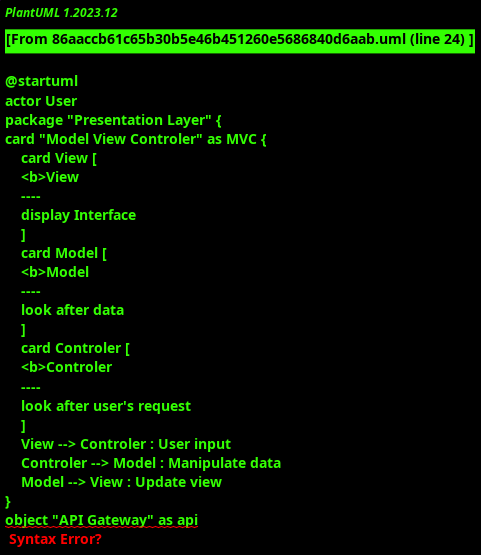

The diagram above was rendered by PlantUML. Its source (embedded in the PNG):
@startuml
actor User
package "Presentation Layer" {
card "Model View Controler" as MVC {
    card View [
    <b>View
    ----
    display Interface
    ]
    card Model [
    <b>Model
    ----
    look after data
    ]
    card Controler [
    <b>Controler
    ----
    look after user's request
    ]
    View --> Controler : User input
    Controler --> Model : Manipulate data
    Model --> View : Update view
}
object "API Gateway" as api
Model --> api
}
package "Database layer" {
database user [
<b> MySQL Profile database
---
Store all informations about profile of user
]
}
package "Business Layer" {
card "Micro-services" as MS {
card auth [
<b>Authentification
----
Look after user's authentification
registration etc...
]
card search [
<b>Search
---
Look after research of students
in Database
]
auth --> search : must be login
search --> user : request
user --> search : response
}
}

Model --> MS : REST API

User --> MVC

@enduml